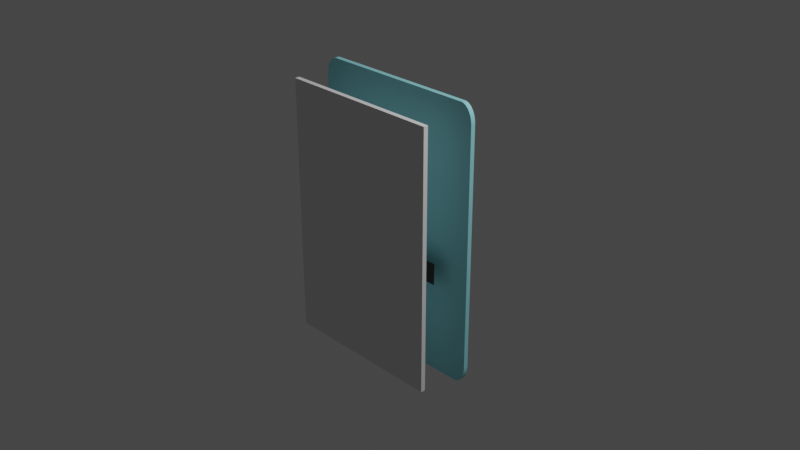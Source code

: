 # Source: CCG_First_Try_v1.blend  (saved by Blender 3.4.6; exported with 4.5.12 LTS)
import bpy
from mathutils import Matrix  # noqa: F401  (used for matrix-valued properties, if any)

bpy.ops.wm.read_factory_settings(use_empty=True)
scene = bpy.context.scene
scene.name = 'Scene'

# ---- collections
col_collection = bpy.data.collections.new('Collection'); scene.collection.children.link(col_collection)

# ---- materials (node trees are filled in below, after node groups)
mat_blue = bpy.data.materials.new('blue')
mat_blue.use_transparent_shadow = False
mat_dark = bpy.data.materials.new('dark')
mat_dark.use_transparent_shadow = False
mat_white = bpy.data.materials.new('white')
mat_white.alpha_threshold = 0.0
mat_white.use_transparent_shadow = False
mat_white.roughness = 0.5
mat_white.line_color = (0.0, 0.0, 0.0, 1.0)

# ---- material node trees
mat_blue.use_nodes = True; mat_blue.node_tree.nodes.clear()
_N = mat_blue.node_tree.nodes; _L = mat_blue.node_tree.links
n0 = _N.new('ShaderNodeBsdfPrincipled'); n0.name = 'Principled BSDF'; n0.location = (10, 300)
n0.distribution = 'GGX'
n0.subsurface_method = 'RANDOM_WALK_SKIN'
n0.inputs[0].default_value = (0.2953, 0.7362, 0.8, 1.0)
n0.inputs[3].default_value = 1.45
n0.inputs[27].default_value = (0.0, 0.0, 0.0, 1.0)
n0.inputs[28].default_value = 1.0
n1 = _N.new('ShaderNodeOutputMaterial'); n1.name = 'Material Output'; n1.location = (300, 300)
_L.new(n0.outputs[0], n1.inputs[0])
n1.is_active_output = True
mat_dark.use_nodes = True; mat_dark.node_tree.nodes.clear()
_N = mat_dark.node_tree.nodes; _L = mat_dark.node_tree.links
n0 = _N.new('ShaderNodeBsdfPrincipled'); n0.name = 'Principled BSDF'; n0.location = (10, 300)
n0.distribution = 'GGX'
n0.subsurface_method = 'RANDOM_WALK_SKIN'
n0.inputs[0].default_value = (0.01366, 0.01366, 0.01366, 1.0)
n0.inputs[3].default_value = 1.45
n0.inputs[27].default_value = (0.0, 0.0, 0.0, 1.0)
n0.inputs[28].default_value = 1.0
n1 = _N.new('ShaderNodeOutputMaterial'); n1.name = 'Material Output'; n1.location = (300, 300)
_L.new(n0.outputs[0], n1.inputs[0])
n1.is_active_output = True
mat_white.use_nodes = True; mat_white.node_tree.nodes.clear()
_N = mat_white.node_tree.nodes; _L = mat_white.node_tree.links
n0 = _N.new('ShaderNodeOutputMaterial'); n0.name = 'Material Output'; n0.location = (300, 300)
n1 = _N.new('ShaderNodeBsdfPrincipled'); n1.name = 'Principled BSDF'; n1.location = (10, 300)
n1.distribution = 'GGX'
n1.subsurface_method = 'RANDOM_WALK_SKIN'
n1.inputs[3].default_value = 1.45
n1.inputs[27].default_value = (0.0, 0.0, 0.0, 1.0)
n1.inputs[28].default_value = 1.0
_L.new(n1.outputs[0], n0.inputs[0])
n0.is_active_output = True

# ---- world
world_world = bpy.data.worlds.new('World'); scene.world = world_world
world_world.use_nodes = True; world_world.node_tree.nodes.clear()
_N = world_world.node_tree.nodes; _L = world_world.node_tree.links
n0 = _N.new('ShaderNodeOutputWorld'); n0.name = 'World Output'; n0.location = (300, 300)
n1 = _N.new('ShaderNodeBackground'); n1.name = 'Background'; n1.location = (10, 300)
n1.inputs[0].default_value = (0.05088, 0.05088, 0.05088, 1.0)
_L.new(n1.outputs[0], n0.inputs[0])
n0.is_active_output = True
world_world.color = (0.05088, 0.05088, 0.05088)
world_world.use_sun_shadow = False
world_world.sun_shadow_jitter_overblur = 0.0

# ---- cameras
cam_camera = bpy.data.cameras.new('Camera')
cam_camera.clip_end = 100.0
cam_camera.ortho_scale = 7.314

# ---- lights
light_light = bpy.data.lights.new('Light', 'POINT')
light_light.transmission_factor = 0.0
light_light.energy = 1000.0
light_light.shadow_soft_size = 0.1
light_light.shadow_maximum_resolution = 0.006
light_light.use_absolute_resolution = True

# ---- meshes
me_plane = bpy.data.meshes.new('Plane')
me_plane.from_pydata([(-0.8667, -1.0, 0.0), (-1.0, -0.8667, 0.0), (-0.8745, -0.9998, 0.0), (-0.8822, -0.9991, 0.0), (-0.8899, -0.998, 0.0), (-0.8975, -0.9964, 0.0), (-0.905, -0.9944, 0.0), (-0.9123, -0.992, 0.0), (-0.9195, -0.9891, 0.0), (-0.9266, -0.9858, 0.0), (-0.9334, -0.9821, 0.0), (-0.94, -0.9781, 0.0), (-0.9463, -0.9736, 0.0), (-0.9524, -0.9688, 0.0), (-0.9582, -0.9637, 0.0), (-0.9637, -0.9582, 0.0), (-0.9688, -0.9524, 0.0), (-0.9736, -0.9463, 0.0), (-0.9781, -0.94, 0.0), (-0.9821, -0.9334, 0.0), (-0.9858, -0.9266, 0.0), (-0.9891, -0.9195, 0.0), (-0.992, -0.9123, 0.0), (-0.9944, -0.905, 0.0), (-0.9964, -0.8975, 0.0), (-0.998, -0.8899, 0.0), (-0.9991, -0.8822, 0.0), (-0.9998, -0.8745, 0.0), (1.0, -0.8667, 0.0), (0.8667, -1.0, 0.0), (0.9998, -0.8745, 0.0), (0.9991, -0.8822, 0.0), (0.998, -0.8899, 0.0), (0.9964, -0.8975, 0.0), (0.9944, -0.905, 0.0), (0.992, -0.9123, 0.0), (0.9891, -0.9195, 0.0), (0.9858, -0.9266, 0.0), (0.9821, -0.9334, 0.0), (0.9781, -0.94, 0.0), (0.9736, -0.9463, 0.0), (0.9688, -0.9524, 0.0), (0.9637, -0.9582, 0.0), (0.9582, -0.9637, 0.0), (0.9524, -0.9688, 0.0), (0.9463, -0.9736, 0.0), (0.94, -0.9781, 0.0), (0.9334, -0.9821, 0.0), (0.9266, -0.9858, 0.0), (0.9195, -0.9891, 0.0), (0.9123, -0.992, 0.0), (0.905, -0.9944, 0.0), (0.8975, -0.9964, 0.0), (0.8899, -0.998, 0.0), (0.8822, -0.9991, 0.0), (0.8745, -0.9998, 0.0), (-1.0, 0.8667, 0.0), (-0.8667, 1.0, 0.0), (-0.9998, 0.8745, 0.0), (-0.9991, 0.8822, 0.0), (-0.998, 0.8899, 0.0), (-0.9964, 0.8975, 0.0), (-0.9944, 0.905, 0.0), (-0.992, 0.9123, 0.0), (-0.9891, 0.9195, 0.0), (-0.9858, 0.9266, 0.0), (-0.9821, 0.9334, 0.0), (-0.9781, 0.94, 0.0), (-0.9736, 0.9463, 0.0), (-0.9688, 0.9524, 0.0), (-0.9637, 0.9582, 0.0), (-0.9582, 0.9637, 0.0), (-0.9524, 0.9688, 0.0), (-0.9463, 0.9736, 0.0), (-0.94, 0.9781, 0.0), (-0.9334, 0.9821, 0.0), (-0.9266, 0.9858, 0.0), (-0.9195, 0.9891, 0.0), (-0.9123, 0.992, 0.0), (-0.905, 0.9944, 0.0), (-0.8975, 0.9964, 0.0), (-0.8899, 0.998, 0.0), (-0.8822, 0.9991, 0.0), (-0.8745, 0.9998, 0.0), (0.8667, 1.0, 0.0), (1.0, 0.8667, 0.0), (0.8745, 0.9998, 0.0), (0.8822, 0.9991, 0.0), (0.8899, 0.998, 0.0), (0.8975, 0.9964, 0.0), (0.905, 0.9944, 0.0), (0.9123, 0.992, 0.0), (0.9195, 0.9891, 0.0), (0.9266, 0.9858, 0.0), (0.9334, 0.9821, 0.0), (0.94, 0.9781, 0.0), (0.9463, 0.9736, 0.0), (0.9524, 0.9688, 0.0), (0.9582, 0.9637, 0.0), (0.9637, 0.9582, 0.0), (0.9688, 0.9524, 0.0), (0.9736, 0.9463, 0.0), (0.9781, 0.94, 0.0), (0.9821, 0.9334, 0.0), (0.9858, 0.9266, 0.0), (0.9891, 0.9195, 0.0), (0.992, 0.9123, 0.0), (0.9944, 0.905, 0.0), (0.9964, 0.8975, 0.0), (0.998, 0.8899, 0.0), (0.9991, 0.8822, 0.0), (0.9998, 0.8745, 0.0), (-0.8667, 1.0, 0.05), (-1.0, 0.8667, 0.05), (-0.8745, 0.9998, 0.05), (-0.8822, 0.9991, 0.05), (-0.8899, 0.998, 0.05), (-0.8975, 0.9964, 0.05), (-0.905, 0.9944, 0.05), (-0.9123, 0.992, 0.05), (-0.9195, 0.9891, 0.05), (-0.9266, 0.9858, 0.05), (-0.9334, 0.9821, 0.05), (-0.94, 0.9781, 0.05), (-0.9463, 0.9736, 0.05), (-0.9524, 0.9688, 0.05), (-0.9582, 0.9637, 0.05), (-0.9637, 0.9582, 0.05), (-0.9688, 0.9524, 0.05), (-0.9736, 0.9463, 0.05), (-0.9781, 0.94, 0.05), (-0.9821, 0.9334, 0.05), (-0.9858, 0.9266, 0.05), (-0.9891, 0.9195, 0.05), (-0.992, 0.9123, 0.05), (-0.9944, 0.905, 0.05), (-0.9964, 0.8975, 0.05), (-0.998, 0.8899, 0.05), (-0.9991, 0.8822, 0.05), (-0.9998, 0.8745, 0.05), (-1.0, -0.8667, 0.05), (-0.8667, -1.0, 0.05), (-0.9998, -0.8745, 0.05), (-0.9991, -0.8822, 0.05), (-0.998, -0.8899, 0.05), (-0.9964, -0.8975, 0.05), (-0.9944, -0.905, 0.05), (-0.992, -0.9123, 0.05), (-0.9891, -0.9195, 0.05), (-0.9858, -0.9266, 0.05), (-0.9821, -0.9334, 0.05), (-0.9781, -0.94, 0.05), (-0.9736, -0.9463, 0.05), (-0.9688, -0.9524, 0.05), (-0.9637, -0.9582, 0.05), (-0.9582, -0.9637, 0.05), (-0.9524, -0.9688, 0.05), (-0.9463, -0.9736, 0.05), (-0.94, -0.9781, 0.05), (-0.9334, -0.9821, 0.05), (-0.9266, -0.9858, 0.05), (-0.9195, -0.9891, 0.05), (-0.9123, -0.992, 0.05), (-0.905, -0.9944, 0.05), (-0.8975, -0.9964, 0.05), (-0.8899, -0.998, 0.05), (-0.8822, -0.9991, 0.05), (-0.8745, -0.9998, 0.05), (0.8667, -1.0, 0.05), (1.0, -0.8667, 0.05), (0.8745, -0.9998, 0.05), (0.8822, -0.9991, 0.05), (0.8899, -0.998, 0.05), (0.8975, -0.9964, 0.05), (0.905, -0.9944, 0.05), (0.9123, -0.992, 0.05), (0.9195, -0.9891, 0.05), (0.9266, -0.9858, 0.05), (0.9334, -0.9821, 0.05), (0.94, -0.9781, 0.05), (0.9463, -0.9736, 0.05), (0.9524, -0.9688, 0.05), (0.9582, -0.9637, 0.05), (0.9637, -0.9582, 0.05), (0.9688, -0.9524, 0.05), (0.9736, -0.9463, 0.05), (0.9781, -0.94, 0.05), (0.9821, -0.9334, 0.05), (0.9858, -0.9266, 0.05), (0.9891, -0.9195, 0.05), (0.992, -0.9123, 0.05), (0.9944, -0.905, 0.05), (0.9964, -0.8975, 0.05), (0.998, -0.8899, 0.05), (0.9991, -0.8822, 0.05), (0.9998, -0.8745, 0.05), (1.0, 0.8667, 0.05), (0.8667, 1.0, 0.05), (0.9998, 0.8745, 0.05), (0.9991, 0.8822, 0.05), (0.998, 0.8899, 0.05), (0.9964, 0.8975, 0.05), (0.9944, 0.905, 0.05), (0.992, 0.9123, 0.05), (0.9891, 0.9195, 0.05), (0.9858, 0.9266, 0.05), (0.9821, 0.9334, 0.05), (0.9781, 0.94, 0.05), (0.9736, 0.9463, 0.05), (0.9688, 0.9524, 0.05), (0.9637, 0.9582, 0.05), (0.9582, 0.9637, 0.05), (0.9524, 0.9688, 0.05), (0.9463, 0.9736, 0.05), (0.94, 0.9781, 0.05), (0.9334, 0.9821, 0.05), (0.9266, 0.9858, 0.05), (0.9195, 0.9891, 0.05), (0.9123, 0.992, 0.05), (0.905, 0.9944, 0.05), (0.8975, 0.9964, 0.05), (0.8899, 0.998, 0.05), (0.8822, 0.9991, 0.05), (0.8745, 0.9998, 0.05), (1.0, 0.0, 0.0), (1.0, 0.0, 0.05)], [], [(0, 29, 168, 141), (84, 57, 112, 197), (0, 2, 3, 4, 5, 6, 7, 8, 9, 10, 11, 12, 13, 14, 15, 16, 17, 18, 19, 20, 21, 22, 23, 24, 25, 26, 27, 1, 56, 58, 59, 60, 61, 62, 63, 64, 65, 66, 67, 68, 69, 70, 71, 72, 73, 74, 75, 76, 77, 78, 79, 80, 81, 82, 83, 57, 84, 86, 87, 88, 89, 90, 91, 92, 93, 94, 95, 96, 97, 98, 99, 100, 101, 102, 103, 104, 105, 106, 107, 108, 109, 110, 111, 85, 224, 28, 30, 31, 32, 33, 34, 35, 36, 37, 38, 39, 40, 41, 42, 43, 44, 45, 46, 47, 48, 49, 50, 51, 52, 53, 54, 55, 29), (140, 142, 143, 144, 145, 146, 147, 148, 149, 150, 151, 152, 153, 154, 155, 156, 157, 158, 159, 160, 161, 162, 163, 164, 165, 166, 167, 141, 168, 170, 171, 172, 173, 174, 175, 176, 177, 178, 179, 180, 181, 182, 183, 184, 185, 186, 187, 188, 189, 190, 191, 192, 193, 194, 195, 169, 225, 196, 198, 199, 200, 201, 202, 203, 204, 205, 206, 207, 208, 209, 210, 211, 212, 213, 214, 215, 216, 217, 218, 219, 220, 221, 222, 223, 197, 112, 114, 115, 116, 117, 118, 119, 120, 121, 122, 123, 124, 125, 126, 127, 128, 129, 130, 131, 132, 133, 134, 135, 136, 137, 138, 139, 113), (224, 85, 196, 225), (84, 197, 223, 86), (86, 223, 222, 87), (87, 222, 221, 88), (88, 221, 220, 89), (89, 220, 219, 90), (90, 219, 218, 91), (91, 218, 217, 92), (92, 217, 216, 93), (93, 216, 215, 94), (94, 215, 214, 95), (95, 214, 213, 96), (96, 213, 212, 97), (97, 212, 211, 98), (98, 211, 210, 99), (99, 210, 209, 100), (100, 209, 208, 101), (101, 208, 207, 102), (102, 207, 206, 103), (103, 206, 205, 104), (104, 205, 204, 105), (105, 204, 203, 106), (106, 203, 202, 107), (107, 202, 201, 108), (108, 201, 200, 109), (109, 200, 199, 110), (110, 199, 198, 111), (111, 198, 196, 85), (168, 29, 55, 170), (170, 55, 54, 171), (171, 54, 53, 172), (172, 53, 52, 173), (173, 52, 51, 174), (174, 51, 50, 175), (175, 50, 49, 176), (176, 49, 48, 177), (177, 48, 47, 178), (178, 47, 46, 179), (179, 46, 45, 180), (180, 45, 44, 181), (181, 44, 43, 182), (182, 43, 42, 183), (183, 42, 41, 184), (184, 41, 40, 185), (185, 40, 39, 186), (186, 39, 38, 187), (187, 38, 37, 188), (188, 37, 36, 189), (189, 36, 35, 190), (190, 35, 34, 191), (191, 34, 33, 192), (192, 33, 32, 193), (193, 32, 31, 194), (194, 31, 30, 195), (195, 30, 28, 169), (0, 141, 167, 2), (2, 167, 166, 3), (3, 166, 165, 4), (4, 165, 164, 5), (5, 164, 163, 6), (6, 163, 162, 7), (7, 162, 161, 8), (8, 161, 160, 9), (9, 160, 159, 10), (10, 159, 158, 11), (11, 158, 157, 12), (12, 157, 156, 13), (13, 156, 155, 14), (14, 155, 154, 15), (15, 154, 153, 16), (16, 153, 152, 17), (17, 152, 151, 18), (18, 151, 150, 19), (19, 150, 149, 20), (20, 149, 148, 21), (21, 148, 147, 22), (22, 147, 146, 23), (23, 146, 145, 24), (24, 145, 144, 25), (25, 144, 143, 26), (26, 143, 142, 27), (27, 142, 140, 1), (112, 57, 83, 114), (114, 83, 82, 115), (115, 82, 81, 116), (116, 81, 80, 117), (117, 80, 79, 118), (118, 79, 78, 119), (119, 78, 77, 120), (120, 77, 76, 121), (121, 76, 75, 122), (122, 75, 74, 123), (123, 74, 73, 124), (124, 73, 72, 125), (125, 72, 71, 126), (126, 71, 70, 127), (127, 70, 69, 128), (128, 69, 68, 129), (129, 68, 67, 130), (130, 67, 66, 131), (131, 66, 65, 132), (132, 65, 64, 133), (133, 64, 63, 134), (134, 63, 62, 135), (135, 62, 61, 136), (136, 61, 60, 137), (137, 60, 59, 138), (138, 59, 58, 139), (139, 58, 56, 113), (56, 1, 140, 113), (28, 224, 225, 169)])
_uv = me_plane.uv_layers.new(name='UVMap')
_uv.uv.foreach_set('vector', [0.06663, 0.0, 0.9334, 0.0, 0.9334, 0.0, 0.06663, 0.0, 0.9334, 1.0, 0.06663, 1.0, 0.06663, 1.0, 0.9334, 1.0, 0.06663, 0.0, 0.06275, 3.757e-05, 0.05889, 0.0001502, 0.05506, 0.0003374, 0.05126, 0.0005986, 0.04752, 0.000933, 0.04384, 0.001339, 0.04024, 0.001816, 0.03672, 0.002362, 0.03331, 0.002975, 0.03001, 0.003654, 0.02684, 0.004395, 0.0238, 0.005196, 0.0209, 0.006055, 0.006055, 0.0209, 0.005196, 0.0238, 0.004395, 0.02684, 0.003654, 0.03001, 0.002975, 0.03331, 0.002362, 0.03672, 0.001816, 0.04024, 0.001339, 0.04384, 0.000933, 0.04752, 0.0005986, 0.05126, 0.0003374, 0.05506, 0.0001502, 0.05889, 3.757e-05, 0.06275, 0.0, 0.06663, 0.0, 0.9334, 3.757e-05, 0.9372, 0.0001502, 0.9411, 0.0003374, 0.9449, 0.0005986, 0.9487, 0.000933, 0.9525, 0.001339, 0.9562, 0.001816, 0.9598, 0.002362, 0.9633, 0.002975, 0.9667, 0.003654, 0.97, 0.004395, 0.9732, 0.005196, 0.9762, 0.006055, 0.9791, 0.0209, 0.9939, 0.0238, 0.9948, 0.02684, 0.9956, 0.03001, 0.9963, 0.03331, 0.997, 0.03672, 0.9976, 0.04024, 0.9982, 0.04384, 0.9987, 0.04752, 0.9991, 0.05126, 0.9994, 0.05506, 0.9997, 0.05889, 0.9998, 0.06275, 1.0, 0.06663, 1.0, 0.9334, 1.0, 0.9372, 1.0, 0.9411, 0.9998, 0.9449, 0.9997, 0.9487, 0.9994, 0.9525, 0.9991, 0.9562, 0.9987, 0.9598, 0.9982, 0.9633, 0.9976, 0.9667, 0.997, 0.97, 0.9963, 0.9732, 0.9956, 0.9762, 0.9948, 0.9791, 0.9939, 0.9939, 0.9791, 0.9948, 0.9762, 0.9956, 0.9732, 0.9963, 0.97, 0.997, 0.9667, 0.9976, 0.9633, 0.9982, 0.9598, 0.9987, 0.9562, 0.9991, 0.9525, 0.9994, 0.9487, 0.9997, 0.9449, 0.9998, 0.9411, 1.0, 0.9372, 1.0, 0.9334, 1.0, 0.5, 1.0, 0.06663, 1.0, 0.06275, 0.9998, 0.05889, 0.9997, 0.05506, 0.9994, 0.05126, 0.9991, 0.04752, 0.9987, 0.04384, 0.9982, 0.04024, 0.9976, 0.03672, 0.997, 0.03331, 0.9963, 0.03001, 0.9956, 0.02684, 0.9948, 0.0238, 0.9939, 0.0209, 0.9791, 0.006055, 0.9762, 0.005196, 0.9732, 0.004395, 0.97, 0.003654, 0.9667, 0.002975, 0.9633, 0.002362, 0.9598, 0.001816, 0.9562, 0.001339, 0.9525, 0.000933, 0.9487, 0.0005986, 0.9449, 0.0003374, 0.9411, 0.0001502, 0.9372, 3.757e-05, 0.9334, 0.0, 0.0, 0.06663, 3.757e-05, 0.06275, 0.0001502, 0.05889, 0.0003374, 0.05506, 0.0005986, 0.05126, 0.000933, 0.04752, 0.001339, 0.04384, 0.001816, 0.04024, 0.002362, 0.03672, 0.002975, 0.03331, 0.003654, 0.03001, 0.004395, 0.02684, 0.005196, 0.0238, 0.006055, 0.0209, 0.0209, 0.006055, 0.0238, 0.005196, 0.02684, 0.004395, 0.03001, 0.003654, 0.03331, 0.002975, 0.03672, 0.002362, 0.04024, 0.001816, 0.04384, 0.001339, 0.04752, 0.000933, 0.05126, 0.0005986, 0.05506, 0.0003374, 0.05889, 0.0001502, 0.06275, 3.757e-05, 0.06663, 0.0, 0.9334, 0.0, 0.9372, 3.757e-05, 0.9411, 0.0001502, 0.9449, 0.0003374, 0.9487, 0.0005986, 0.9525, 0.000933, 0.9562, 0.001339, 0.9598, 0.001816, 0.9633, 0.002362, 0.9667, 0.002975, 0.97, 0.003654, 0.9732, 0.004395, 0.9762, 0.005196, 0.9791, 0.006055, 0.9939, 0.0209, 0.9948, 0.0238, 0.9956, 0.02684, 0.9963, 0.03001, 0.997, 0.03331, 0.9976, 0.03672, 0.9982, 0.04024, 0.9987, 0.04384, 0.9991, 0.04752, 0.9994, 0.05126, 0.9997, 0.05506, 0.9998, 0.05889, 1.0, 0.06275, 1.0, 0.06663, 1.0, 0.5, 1.0, 0.9334, 1.0, 0.9372, 0.9998, 0.9411, 0.9997, 0.9449, 0.9994, 0.9487, 0.9991, 0.9525, 0.9987, 0.9562, 0.9982, 0.9598, 0.9976, 0.9633, 0.997, 0.9667, 0.9963, 0.97, 0.9956, 0.9732, 0.9948, 0.9762, 0.9939, 0.9791, 0.9791, 0.9939, 0.9762, 0.9948, 0.9732, 0.9956, 0.97, 0.9963, 0.9667, 0.997, 0.9633, 0.9976, 0.9598, 0.9982, 0.9562, 0.9987, 0.9525, 0.9991, 0.9487, 0.9994, 0.9449, 0.9997, 0.9411, 0.9998, 0.9372, 1.0, 0.9334, 1.0, 0.06663, 1.0, 0.06275, 1.0, 0.05889, 0.9998, 0.05506, 0.9997, 0.05126, 0.9994, 0.04752, 0.9991, 0.04384, 0.9987, 0.04024, 0.9982, 0.03672, 0.9976, 0.03331, 0.997, 0.03001, 0.9963, 0.02684, 0.9956, 0.0238, 0.9948, 0.0209, 0.9939, 0.006055, 0.9791, 0.005196, 0.9762, 0.004395, 0.9732, 0.003654, 0.97, 0.002975, 0.9667, 0.002362, 0.9633, 0.001816, 0.9598, 0.001339, 0.9562, 0.000933, 0.9525, 0.0005986, 0.9487, 0.0003374, 0.9449, 0.0001502, 0.9411, 3.757e-05, 0.9372, 0.0, 0.9334, 1.0, 0.5, 1.0, 0.9334, 1.0, 0.9334, 1.0, 0.5, 0.9334, 1.0, 0.9334, 1.0, 0.9372, 1.0, 0.9372, 1.0, 0.9372, 1.0, 0.9372, 1.0, 0.9411, 0.9998, 0.9411, 0.9998, 0.9411, 0.9998, 0.9411, 0.9998, 0.9449, 0.9997, 0.9449, 0.9997, 0.9449, 0.9997, 0.9449, 0.9997, 0.9487, 0.9994, 0.9487, 0.9994, 0.9487, 0.9994, 0.9487, 0.9994, 0.9525, 0.9991, 0.9525, 0.9991, 0.9525, 0.9991, 0.9525, 0.9991, 0.9562, 0.9987, 0.9562, 0.9987, 0.9562, 0.9987, 0.9562, 0.9987, 0.9598, 0.9982, 0.9598, 0.9982, 0.9598, 0.9982, 0.9598, 0.9982, 0.9633, 0.9976, 0.9633, 0.9976, 0.9633, 0.9976, 0.9633, 0.9976, 0.9667, 0.997, 0.9667, 0.997, 0.9667, 0.997, 0.9667, 0.997, 0.97, 0.9963, 0.97, 0.9963, 0.97, 0.9963, 0.97, 0.9963, 0.9732, 0.9956, 0.9732, 0.9956, 0.9732, 0.9956, 0.9732, 0.9956, 0.9762, 0.9948, 0.9762, 0.9948, 0.9762, 0.9948, 0.9762, 0.9948, 0.9791, 0.9939, 0.9791, 0.9939, 0.9791, 0.9939, 0.9791, 0.9939, 0.9939, 0.9791, 0.9939, 0.9791, 0.9939, 0.9791, 0.9939, 0.9791, 0.9948, 0.9762, 0.9948, 0.9762, 0.9948, 0.9762, 0.9948, 0.9762, 0.9956, 0.9732, 0.9956, 0.9732, 0.9956, 0.9732, 0.9956, 0.9732, 0.9963, 0.97, 0.9963, 0.97, 0.9963, 0.97, 0.9963, 0.97, 0.997, 0.9667, 0.997, 0.9667, 0.997, 0.9667, 0.997, 0.9667, 0.9976, 0.9633, 0.9976, 0.9633, 0.9976, 0.9633, 0.9976, 0.9633, 0.9982, 0.9598, 0.9982, 0.9598, 0.9982, 0.9598, 0.9982, 0.9598, 0.9987, 0.9562, 0.9987, 0.9562, 0.9987, 0.9562, 0.9987, 0.9562, 0.9991, 0.9525, 0.9991, 0.9525, 0.9991, 0.9525, 0.9991, 0.9525, 0.9994, 0.9487, 0.9994, 0.9487, 0.9994, 0.9487, 0.9994, 0.9487, 0.9997, 0.9449, 0.9997, 0.9449, 0.9997, 0.9449, 0.9997, 0.9449, 0.9998, 0.9411, 0.9998, 0.9411, 0.9998, 0.9411, 0.9998, 0.9411, 1.0, 0.9372, 1.0, 0.9372, 1.0, 0.9372, 1.0, 0.9372, 1.0, 0.9334, 1.0, 0.9334, 0.9334, 0.0, 0.9334, 0.0, 0.9372, 3.757e-05, 0.9372, 3.757e-05, 0.9372, 3.757e-05, 0.9372, 3.757e-05, 0.9411, 0.0001502, 0.9411, 0.0001502, 0.9411, 0.0001502, 0.9411, 0.0001502, 0.9449, 0.0003374, 0.9449, 0.0003374, 0.9449, 0.0003374, 0.9449, 0.0003374, 0.9487, 0.0005986, 0.9487, 0.0005986, 0.9487, 0.0005986, 0.9487, 0.0005986, 0.9525, 0.000933, 0.9525, 0.000933, 0.9525, 0.000933, 0.9525, 0.000933, 0.9562, 0.001339, 0.9562, 0.001339, 0.9562, 0.001339, 0.9562, 0.001339, 0.9598, 0.001816, 0.9598, 0.001816, 0.9598, 0.001816, 0.9598, 0.001816, 0.9633, 0.002362, 0.9633, 0.002362, 0.9633, 0.002362, 0.9633, 0.002362, 0.9667, 0.002975, 0.9667, 0.002975, 0.9667, 0.002975, 0.9667, 0.002975, 0.97, 0.003654, 0.97, 0.003654, 0.97, 0.003654, 0.97, 0.003654, 0.9732, 0.004395, 0.9732, 0.004395, 0.9732, 0.004395, 0.9732, 0.004395, 0.9762, 0.005196, 0.9762, 0.005196, 0.9762, 0.005196, 0.9762, 0.005196, 0.9791, 0.006055, 0.9791, 0.006055, 0.9791, 0.006055, 0.9791, 0.006055, 0.9939, 0.0209, 0.9939, 0.0209, 0.9939, 0.0209, 0.9939, 0.0209, 0.9948, 0.0238, 0.9948, 0.0238, 0.9948, 0.0238, 0.9948, 0.0238, 0.9956, 0.02684, 0.9956, 0.02684, 0.9956, 0.02684, 0.9956, 0.02684, 0.9963, 0.03001, 0.9963, 0.03001, 0.9963, 0.03001, 0.9963, 0.03001, 0.997, 0.03331, 0.997, 0.03331, 0.997, 0.03331, 0.997, 0.03331, 0.9976, 0.03672, 0.9976, 0.03672, 0.9976, 0.03672, 0.9976, 0.03672, 0.9982, 0.04024, 0.9982, 0.04024, 0.9982, 0.04024, 0.9982, 0.04024, 0.9987, 0.04384, 0.9987, 0.04384, 0.9987, 0.04384, 0.9987, 0.04384, 0.9991, 0.04752, 0.9991, 0.04752, 0.9991, 0.04752, 0.9991, 0.04752, 0.9994, 0.05126, 0.9994, 0.05126, 0.9994, 0.05126, 0.9994, 0.05126, 0.9997, 0.05506, 0.9997, 0.05506, 0.9997, 0.05506, 0.9997, 0.05506, 0.9998, 0.05889, 0.9998, 0.05889, 0.9998, 0.05889, 0.9998, 0.05889, 1.0, 0.06275, 1.0, 0.06275, 1.0, 0.06275, 1.0, 0.06275, 1.0, 0.06663, 1.0, 0.06663, 0.06663, 0.0, 0.06663, 0.0, 0.06275, 3.757e-05, 0.06275, 3.757e-05, 0.06275, 3.757e-05, 0.06275, 3.757e-05, 0.05889, 0.0001502, 0.05889, 0.0001502, 0.05889, 0.0001502, 0.05889, 0.0001502, 0.05506, 0.0003374, 0.05506, 0.0003374, 0.05506, 0.0003374, 0.05506, 0.0003374, 0.05126, 0.0005986, 0.05126, 0.0005986, 0.05126, 0.0005986, 0.05126, 0.0005986, 0.04752, 0.000933, 0.04752, 0.000933, 0.04752, 0.000933, 0.04752, 0.000933, 0.04384, 0.001339, 0.04384, 0.001339, 0.04384, 0.001339, 0.04384, 0.001339, 0.04024, 0.001816, 0.04024, 0.001816, 0.04024, 0.001816, 0.04024, 0.001816, 0.03672, 0.002362, 0.03672, 0.002362, 0.03672, 0.002362, 0.03672, 0.002362, 0.03331, 0.002975, 0.03331, 0.002975, 0.03331, 0.002975, 0.03331, 0.002975, 0.03001, 0.003654, 0.03001, 0.003654, 0.03001, 0.003654, 0.03001, 0.003654, 0.02684, 0.004395, 0.02684, 0.004395, 0.02684, 0.004395, 0.02684, 0.004395, 0.0238, 0.005196, 0.0238, 0.005196, 0.0238, 0.005196, 0.0238, 0.005196, 0.0209, 0.006055, 0.0209, 0.006055, 0.0209, 0.006055, 0.0209, 0.006055, 0.006055, 0.0209, 0.006055, 0.0209, 0.006055, 0.0209, 0.006055, 0.0209, 0.005196, 0.0238, 0.005196, 0.0238, 0.005196, 0.0238, 0.005196, 0.0238, 0.004395, 0.02684, 0.004395, 0.02684, 0.004395, 0.02684, 0.004395, 0.02684, 0.003654, 0.03001, 0.003654, 0.03001, 0.003654, 0.03001, 0.003654, 0.03001, 0.002975, 0.03331, 0.002975, 0.03331, 0.002975, 0.03331, 0.002975, 0.03331, 0.002362, 0.03672, 0.002362, 0.03672, 0.002362, 0.03672, 0.002362, 0.03672, 0.001816, 0.04024, 0.001816, 0.04024, 0.001816, 0.04024, 0.001816, 0.04024, 0.001339, 0.04384, 0.001339, 0.04384, 0.001339, 0.04384, 0.001339, 0.04384, 0.000933, 0.04752, 0.000933, 0.04752, 0.000933, 0.04752, 0.000933, 0.04752, 0.0005986, 0.05126, 0.0005986, 0.05126, 0.0005986, 0.05126, 0.0005986, 0.05126, 0.0003374, 0.05506, 0.0003374, 0.05506, 0.0003374, 0.05506, 0.0003374, 0.05506, 0.0001502, 0.05889, 0.0001502, 0.05889, 0.0001502, 0.05889, 0.0001502, 0.05889, 3.757e-05, 0.06275, 3.757e-05, 0.06275, 3.757e-05, 0.06275, 3.757e-05, 0.06275, 0.0, 0.06663, 0.0, 0.06663, 0.06663, 1.0, 0.06663, 1.0, 0.06275, 1.0, 0.06275, 1.0, 0.06275, 1.0, 0.06275, 1.0, 0.05889, 0.9998, 0.05889, 0.9998, 0.05889, 0.9998, 0.05889, 0.9998, 0.05506, 0.9997, 0.05506, 0.9997, 0.05506, 0.9997, 0.05506, 0.9997, 0.05126, 0.9994, 0.05126, 0.9994, 0.05126, 0.9994, 0.05126, 0.9994, 0.04752, 0.9991, 0.04752, 0.9991, 0.04752, 0.9991, 0.04752, 0.9991, 0.04384, 0.9987, 0.04384, 0.9987, 0.04384, 0.9987, 0.04384, 0.9987, 0.04024, 0.9982, 0.04024, 0.9982, 0.04024, 0.9982, 0.04024, 0.9982, 0.03672, 0.9976, 0.03672, 0.9976, 0.03672, 0.9976, 0.03672, 0.9976, 0.03331, 0.997, 0.03331, 0.997, 0.03331, 0.997, 0.03331, 0.997, 0.03001, 0.9963, 0.03001, 0.9963, 0.03001, 0.9963, 0.03001, 0.9963, 0.02684, 0.9956, 0.02684, 0.9956, 0.02684, 0.9956, 0.02684, 0.9956, 0.0238, 0.9948, 0.0238, 0.9948, 0.0238, 0.9948, 0.0238, 0.9948, 0.0209, 0.9939, 0.0209, 0.9939, 0.0209, 0.9939, 0.0209, 0.9939, 0.006055, 0.9791, 0.006055, 0.9791, 0.006055, 0.9791, 0.006055, 0.9791, 0.005196, 0.9762, 0.005196, 0.9762, 0.005196, 0.9762, 0.005196, 0.9762, 0.004395, 0.9732, 0.004395, 0.9732, 0.004395, 0.9732, 0.004395, 0.9732, 0.003654, 0.97, 0.003654, 0.97, 0.003654, 0.97, 0.003654, 0.97, 0.002975, 0.9667, 0.002975, 0.9667, 0.002975, 0.9667, 0.002975, 0.9667, 0.002362, 0.9633, 0.002362, 0.9633, 0.002362, 0.9633, 0.002362, 0.9633, 0.001816, 0.9598, 0.001816, 0.9598, 0.001816, 0.9598, 0.001816, 0.9598, 0.001339, 0.9562, 0.001339, 0.9562, 0.001339, 0.9562, 0.001339, 0.9562, 0.000933, 0.9525, 0.000933, 0.9525, 0.000933, 0.9525, 0.000933, 0.9525, 0.0005986, 0.9487, 0.0005986, 0.9487, 0.0005986, 0.9487, 0.0005986, 0.9487, 0.0003374, 0.9449, 0.0003374, 0.9449, 0.0003374, 0.9449, 0.0003374, 0.9449, 0.0001502, 0.9411, 0.0001502, 0.9411, 0.0001502, 0.9411, 0.0001502, 0.9411, 3.757e-05, 0.9372, 3.757e-05, 0.9372, 3.757e-05, 0.9372, 3.757e-05, 0.9372, 0.0, 0.9334, 0.0, 0.9334, 0.0, 0.9334, 0.0, 0.06663, 0.0, 0.06663, 0.0, 0.9334, 1.0, 0.06663, 1.0, 0.5, 1.0, 0.5, 1.0, 0.06663])
me_plane.materials.append(mat_blue)
me_plane.update()
me_plane_002 = bpy.data.meshes.new('Plane.002')
me_plane_002.from_pydata([(-1.0, -1.0, 0.0), (1.0, -1.0, 0.0), (-1.0, 1.0, 0.0), (1.0, 1.0, 0.0)], [], [(0, 1, 3, 2)])
_uv = me_plane_002.uv_layers.new(name='UVMap')
_uv.uv.foreach_set('vector', [0.0, 0.0, 1.0, 0.0, 1.0, 1.0, 0.0, 1.0])
me_plane_002.materials.append(mat_dark)
me_plane_002.update()
me_plane_003 = bpy.data.meshes.new('Plane.003')
me_plane_003.from_pydata([(-1.0, -1.0, 0.0), (1.0, -1.0, 0.0), (-1.0, 1.0, 0.0), (1.0, 1.0, 0.0), (-1.0, 1.0, 0.05), (-1.0, -1.0, 0.05), (1.0, -1.0, 0.05), (1.0, 1.0, 0.05)], [], [(0, 2, 3, 1), (5, 6, 7, 4), (1, 3, 7, 6), (2, 0, 5, 4), (3, 2, 4, 7), (0, 1, 6, 5)])
_uv = me_plane_003.uv_layers.new(name='UVMap')
_uv.uv.foreach_set('vector', [0.0, 0.0, 0.0, 1.0, 1.0, 1.0, 1.0, 0.0, 0.0, 0.0, 1.0, 0.0, 1.0, 1.0, 0.0, 1.0, 1.0, 0.0, 1.0, 1.0, 1.0, 1.0, 1.0, 0.0, 0.0, 1.0, 0.0, 0.0, 0.0, 0.0, 0.0, 1.0, 1.0, 1.0, 0.0, 1.0, 0.0, 1.0, 1.0, 1.0, 0.0, 0.0, 1.0, 0.0, 1.0, 0.0, 0.0, 0.0])
me_plane_003.update()

# ---- curves / text
txt_text = bpy.data.curves.new('Text', 'FONT')
txt_text.dimensions = '2D'
txt_text.body = 'Solina Black'
txt_text.materials.append(mat_white)

# ---- objects
ob_light = bpy.data.objects.new('Light', light_light)
ob_camera = bpy.data.objects.new('Camera', cam_camera)
ob_card = bpy.data.objects.new('Card', me_plane)
ob_title = bpy.data.objects.new('Title', me_plane_002)
ob_text = bpy.data.objects.new('Text', txt_text)
ob_plane = bpy.data.objects.new('Plane', me_plane_003)

# ---- transforms, parenting, visibility, modifiers, constraints
ob_light.location = (4.076, 1.005, 5.904)
ob_light.rotation_euler = (0.6503, 0.05522, 1.866)
ob_light.lock_rotations_4d = False
ob_light.empty_display_type = 'ARROWS'
ob_light.color = (0.0, 0.0, 0.0, 0.0)
ob_light.lineart.crease_threshold = 0.0
ob_camera.location = (7.359, -6.926, 4.958)
ob_camera.rotation_euler = (1.109, 0.0, 0.8149)
ob_camera.lock_rotations_4d = False
ob_camera.empty_display_type = 'ARROWS'
ob_camera.color = (0.0, 0.0, 0.0, 0.0)
ob_camera.display_type = 'WIRE'
ob_camera.lineart.crease_threshold = 0.0
ob_card.location = (0.0, 0.0, 0.0)
ob_card.rotation_euler = (1.571, -0.0, 0.0)
ob_card.scale = (1.0, 1.5, 1.0)
ob_title.location = (0.0, -0.2, -0.2878)
ob_title.rotation_euler = (1.571, -0.0, 0.0)
ob_title.scale = (0.7082, 0.1165, 0.7082)
ob_text.location = (-0.5584, -0.3, -0.3408)
ob_text.rotation_euler = (1.571, -0.0, 0.0)
ob_text.scale = (0.1816, 0.1816, 0.1816)
_m = ob_text.modifiers.new('Shrinkwrap', 'SHRINKWRAP')
_m.wrap_method = 'TARGET_PROJECT'
_m.target = ob_title
ob_plane.location = (0.0, -0.5, 0.0)
ob_plane.rotation_euler = (1.571, -0.0, 0.0)
ob_plane.scale = (0.9, 1.4, 1.0)

# ---- collection membership
col_collection.objects.link(ob_light)
col_collection.objects.link(ob_camera)
col_collection.objects.link(ob_card)
col_collection.objects.link(ob_title)
col_collection.objects.link(ob_text)
col_collection.objects.link(ob_plane)

# ---- scene / render settings (as saved in the file)
scene.camera = ob_camera
scene.frame_start = 1; scene.frame_end = 250; scene.frame_set(1)
scene.render.engine = 'BLENDER_EEVEE_NEXT'
scene.cycles.sampling_pattern = 'TABULATED_SOBOL'
scene.cycles.use_light_tree = False
scene.view_settings.view_transform = 'Filmic'
bpy.context.view_layer.update()
